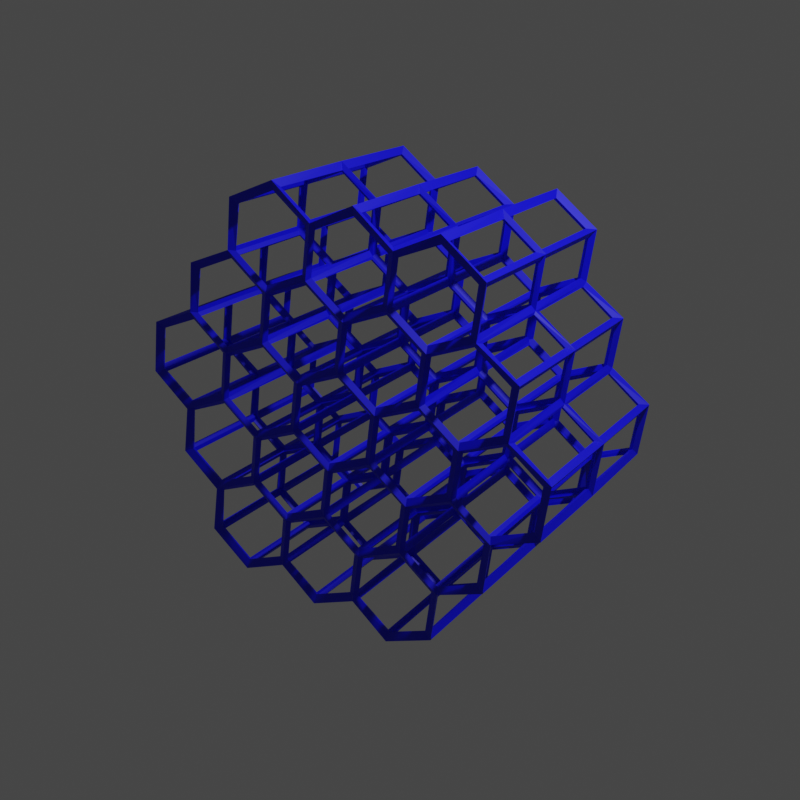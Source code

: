 # Source: mobius.blend  (saved by Blender 3.3.6; exported with 4.5.12 LTS)
import bpy
from mathutils import Matrix  # noqa: F401  (used for matrix-valued properties, if any)

bpy.ops.wm.read_factory_settings(use_empty=True)
scene = bpy.context.scene
scene.name = 'Scene'

# ---- collections
col_collection = bpy.data.collections.new('Collection'); scene.collection.children.link(col_collection)

# ---- materials (node trees are filled in below, after node groups)
mat_default_obj_011 = bpy.data.materials.new('Default OBJ.011')
mat_default_obj_013 = bpy.data.materials.new('Default OBJ.013')
mat_default_obj_012 = bpy.data.materials.new('Default OBJ.012')
mat_default_obj_017 = bpy.data.materials.new('Default OBJ.017')

# ---- material node trees
mat_default_obj_011.use_nodes = True; mat_default_obj_011.node_tree.nodes.clear()
_N = mat_default_obj_011.node_tree.nodes; _L = mat_default_obj_011.node_tree.links
n0 = _N.new('ShaderNodeBsdfPrincipled'); n0.name = 'Principled BSDF'; n0.location = (10, 300)
n0.distribution = 'GGX'
n0.subsurface_method = 'RANDOM_WALK_SKIN'
n0.inputs[0].default_value = (0.0009732, 0.0, 0.8, 1.0)
n0.inputs[3].default_value = 1.45
n0.inputs[27].default_value = (0.0, 0.0, 0.0, 1.0)
n0.inputs[28].default_value = 1.0
n1 = _N.new('ShaderNodeOutputMaterial'); n1.name = 'Material Output'; n1.location = (300, 300)
_L.new(n0.outputs[0], n1.inputs[0])
n1.is_active_output = True
mat_default_obj_013.use_nodes = True; mat_default_obj_013.node_tree.nodes.clear()
_N = mat_default_obj_013.node_tree.nodes; _L = mat_default_obj_013.node_tree.links
n0 = _N.new('ShaderNodeBsdfPrincipled'); n0.name = 'Principled BSDF'; n0.location = (10, 300)
n0.distribution = 'GGX'
n0.subsurface_method = 'RANDOM_WALK_SKIN'
n0.inputs[0].default_value = (1.0, 1.0, 1.0, 1.0)
n0.inputs[3].default_value = 1.45
n0.inputs[27].default_value = (0.0, 0.0, 0.0, 1.0)
n0.inputs[28].default_value = 1.0
n1 = _N.new('ShaderNodeOutputMaterial'); n1.name = 'Material Output'; n1.location = (300, 300)
_L.new(n0.outputs[0], n1.inputs[0])
n1.is_active_output = True
mat_default_obj_012.use_nodes = True; mat_default_obj_012.node_tree.nodes.clear()
_N = mat_default_obj_012.node_tree.nodes; _L = mat_default_obj_012.node_tree.links
n0 = _N.new('ShaderNodeBsdfPrincipled'); n0.name = 'Principled BSDF'; n0.location = (10, 300)
n0.distribution = 'GGX'
n0.subsurface_method = 'RANDOM_WALK_SKIN'
n0.inputs[0].default_value = (0.0009732, 0.0, 0.8, 1.0)
n0.inputs[3].default_value = 1.45
n0.inputs[27].default_value = (0.0, 0.0, 0.0, 1.0)
n0.inputs[28].default_value = 1.0
n1 = _N.new('ShaderNodeOutputMaterial'); n1.name = 'Material Output'; n1.location = (300, 300)
_L.new(n0.outputs[0], n1.inputs[0])
n1.is_active_output = True
mat_default_obj_017.use_nodes = True; mat_default_obj_017.node_tree.nodes.clear()
_N = mat_default_obj_017.node_tree.nodes; _L = mat_default_obj_017.node_tree.links
n0 = _N.new('ShaderNodeBsdfPrincipled'); n0.name = 'Principled BSDF'; n0.location = (10, 300)
n0.distribution = 'GGX'
n0.subsurface_method = 'RANDOM_WALK_SKIN'
n0.inputs[0].default_value = (0.0009732, 0.0, 0.8, 1.0)
n0.inputs[3].default_value = 1.45
n0.inputs[27].default_value = (0.0, 0.0, 0.0, 1.0)
n0.inputs[28].default_value = 1.0
n1 = _N.new('ShaderNodeOutputMaterial'); n1.name = 'Material Output'; n1.location = (300, 300)
_L.new(n0.outputs[0], n1.inputs[0])
n1.is_active_output = True

# ---- world
world_world = bpy.data.worlds.new('World'); scene.world = world_world
world_world.use_nodes = True; world_world.node_tree.nodes.clear()
_N = world_world.node_tree.nodes; _L = world_world.node_tree.links
n0 = _N.new('ShaderNodeOutputWorld'); n0.name = 'World Output'; n0.location = (300, 300)
n1 = _N.new('ShaderNodeBackground'); n1.name = 'Background'; n1.location = (10, 300)
n1.inputs[0].default_value = (0.05088, 0.05088, 0.05088, 1.0)
_L.new(n1.outputs[0], n0.inputs[0])
n0.is_active_output = True
world_world.color = (0.05088, 0.05088, 0.05088)
world_world.use_sun_shadow = False
world_world.sun_shadow_jitter_overblur = 0.0

# ---- cameras
cam_camera = bpy.data.cameras.new('Camera')
cam_camera.clip_end = 100.0
cam_camera.ortho_scale = 7.314

# ---- lights
light_light = bpy.data.lights.new('Light', 'POINT')
light_light.transmission_factor = 0.0
light_light.energy = 1000.0
light_light.shadow_soft_size = 0.1
light_light.shadow_maximum_resolution = 0.006
light_light.use_absolute_resolution = True

# ---- meshes
me_cubius_009 = bpy.data.meshes.new('cubius.009')
me_cubius_009.from_pydata([(7.0, 0.0, 0.0), (10.0, 0.0, 0.0), (10.0, 0.0, 3.0), (7.0, 0.0, 3.0), (4.577, 4.577, 2.357), (6.657, 6.657, 2.942), (7.071, 7.071, 0.0), (4.991, 4.991, -0.5853), (4.991, 4.991, -0.5853), (7.071, 7.071, 0.0), (6.657, 6.657, 2.942), (4.577, 4.577, 2.357), (-2.658e-07, 6.08, 1.624), (-3.869e-07, 8.852, 2.772), (-4.371e-07, 10.0, 0.0), (-3.16e-07, 7.228, -1.148), (-3.16e-07, 7.228, -1.148), (-4.371e-07, 10.0, 0.0), (-3.869e-07, 8.852, 2.772), (-2.658e-07, 6.08, 1.624), (-4.129, 4.129, 0.8277), (-5.893, 5.893, 2.494), (-7.071, 7.071, 0.0), (-5.307, 5.307, -1.667), (-5.307, 5.307, -1.667), (-7.071, 7.071, 0.0), (-5.893, 5.893, 2.494), (-4.129, 4.129, 0.8277), (-5.757, -5.033e-07, 0.0), (-7.879, -6.888e-07, 2.121), (-10.0, -8.742e-07, 0.0), (-7.879, -6.888e-07, -2.121), (-7.879, -6.888e-07, -2.121), (-10.0, -8.742e-07, 0.0), (-7.879, -6.888e-07, 2.121), (-5.757, -5.033e-07, 0.0), (-4.129, -4.129, -0.8277), (-5.307, -5.307, 1.667), (-7.071, -7.071, 0.0), (-5.893, -5.893, -2.494), (-5.893, -5.893, -2.494), (-7.071, -7.071, 0.0), (-5.307, -5.307, 1.667), (-4.129, -4.129, -0.8277), (7.251e-08, -6.08, -1.624), (8.62e-08, -7.228, 1.148), (1.192e-07, -10.0, 0.0), (1.056e-07, -8.852, -2.772), (1.056e-07, -8.852, -2.772), (1.192e-07, -10.0, 0.0), (8.62e-08, -7.228, 1.148), (7.251e-08, -6.08, -1.624), (4.577, -4.577, -2.357), (4.991, -4.991, 0.5853), (7.071, -7.071, 0.0), (6.657, -6.657, -2.942), (6.657, -6.657, -2.942), (7.071, -7.071, 0.0), (4.991, -4.991, 0.5853), (4.577, -4.577, -2.357), (7.0, 1.224e-06, -3.0), (7.0, 1.224e-06, -1.311e-07), (10.0, 1.748e-06, 0.0), (10.0, 1.748e-06, -3.0), (10.0, 0.0, 0.0), (13.0, 0.0, 0.0), (13.0, 0.0, 3.0), (10.0, 0.0, 3.0), (6.657, 6.657, 2.942), (8.738, 8.738, 3.528), (9.152, 9.152, 0.5853), (7.071, 7.071, 0.0), (7.071, 7.071, 0.0), (9.152, 9.152, 0.5853), (8.738, 8.738, 3.528), (6.657, 6.657, 2.942), (-3.869e-07, 8.852, 2.772), (-5.081e-07, 11.62, 3.92), (-5.583e-07, 12.77, 1.148), (-4.371e-07, 10.0, 0.0), (-4.371e-07, 10.0, 0.0), (-5.583e-07, 12.77, 1.148), (-5.081e-07, 11.62, 3.92), (-3.869e-07, 8.852, 2.772), (-5.893, 5.893, 2.494), (-7.656, 7.656, 4.161), (-8.835, 8.835, 1.667), (-7.071, 7.071, 0.0), (-7.071, 7.071, 0.0), (-8.835, 8.835, 1.667), (-7.656, 7.656, 4.161), (-5.893, 5.893, 2.494), (-7.879, -6.888e-07, 2.121), (-10.0, -8.742e-07, 4.243), (-12.12, -1.06e-06, 2.121), (-10.0, -8.742e-07, 0.0), (-10.0, -8.742e-07, 0.0), (-12.12, -1.06e-06, 2.121), (-10.0, -8.742e-07, 4.243), (-7.879, -6.888e-07, 2.121), (-5.307, -5.307, 1.667), (-6.486, -6.486, 4.161), (-8.25, -8.25, 2.494), (-7.071, -7.071, 0.0), (-7.071, -7.071, 0.0), (-8.25, -8.25, 2.494), (-6.486, -6.486, 4.161), (-5.307, -5.307, 1.667), (8.62e-08, -7.228, 1.148), (9.989e-08, -8.376, 3.92), (1.329e-07, -11.15, 2.772), (1.192e-07, -10.0, 0.0), (1.192e-07, -10.0, 0.0), (1.329e-07, -11.15, 2.772), (9.989e-08, -8.376, 3.92), (8.62e-08, -7.228, 1.148), (4.991, -4.991, 0.5853), (5.404, -5.404, 3.528), (7.485, -7.485, 2.942), (7.071, -7.071, 0.0), (7.071, -7.071, 0.0), (7.485, -7.485, 2.942), (5.404, -5.404, 3.528), (4.991, -4.991, 0.5853), (7.0, 1.224e-06, -1.311e-07), (7.0, 1.224e-06, 3.0), (10.0, 1.748e-06, 3.0), (10.0, 1.748e-06, 0.0), (7.0, 0.0, -3.0), (10.0, 0.0, -3.0), (10.0, 0.0, 0.0), (7.0, 0.0, 0.0), (4.991, 4.991, -0.5853), (7.071, 7.071, 0.0), (7.485, 7.485, -2.942), (5.404, 5.404, -3.528), (5.404, 5.404, -3.528), (7.485, 7.485, -2.942), (7.071, 7.071, 0.0), (4.991, 4.991, -0.5853), (-3.16e-07, 7.228, -1.148), (-4.371e-07, 10.0, 0.0), (-4.873e-07, 11.15, -2.772), (-3.661e-07, 8.376, -3.92), (-3.661e-07, 8.376, -3.92), (-4.873e-07, 11.15, -2.772), (-4.371e-07, 10.0, 0.0), (-3.16e-07, 7.228, -1.148), (-5.307, 5.307, -1.667), (-7.071, 7.071, 0.0), (-8.25, 8.25, -2.494), (-6.486, 6.486, -4.161), (-6.486, 6.486, -4.161), (-8.25, 8.25, -2.494), (-7.071, 7.071, 0.0), (-5.307, 5.307, -1.667), (-7.879, -6.888e-07, -2.121), (-10.0, -8.742e-07, 0.0), (-12.12, -1.06e-06, -2.121), (-10.0, -8.742e-07, -4.243), (-10.0, -8.742e-07, -4.243), (-12.12, -1.06e-06, -2.121), (-10.0, -8.742e-07, 0.0), (-7.879, -6.888e-07, -2.121), (-5.893, -5.893, -2.494), (-7.071, -7.071, 0.0), (-8.835, -8.835, -1.667), (-7.656, -7.656, -4.161), (-7.656, -7.656, -4.161), (-8.835, -8.835, -1.667), (-7.071, -7.071, 0.0), (-5.893, -5.893, -2.494), (1.056e-07, -8.852, -2.772), (1.192e-07, -10.0, 0.0), (1.523e-07, -12.77, -1.148), (1.386e-07, -11.62, -3.92), (1.386e-07, -11.62, -3.92), (1.523e-07, -12.77, -1.148), (1.192e-07, -10.0, 0.0), (1.056e-07, -8.852, -2.772), (6.657, -6.657, -2.942), (7.071, -7.071, 0.0), (9.152, -9.152, -0.5853), (8.738, -8.738, -3.528), (8.738, -8.738, -3.528), (9.152, -9.152, -0.5853), (7.071, -7.071, 0.0), (6.657, -6.657, -2.942), (10.0, 1.748e-06, -3.0), (10.0, 1.748e-06, 0.0), (13.0, 2.273e-06, 1.311e-07), (13.0, 2.273e-06, -3.0), (10.0, 0.0, -3.0), (13.0, 0.0, -3.0), (13.0, 0.0, 0.0), (10.0, 0.0, 0.0), (7.071, 7.071, 0.0), (9.152, 9.152, 0.5853), (9.565, 9.565, -2.357), (7.485, 7.485, -2.942), (7.485, 7.485, -2.942), (9.565, 9.565, -2.357), (9.152, 9.152, 0.5853), (7.071, 7.071, 0.0), (-4.371e-07, 10.0, 0.0), (-5.583e-07, 12.77, 1.148), (-6.084e-07, 13.92, -1.624), (-4.873e-07, 11.15, -2.772), (-4.873e-07, 11.15, -2.772), (-6.084e-07, 13.92, -1.624), (-5.583e-07, 12.77, 1.148), (-4.371e-07, 10.0, 0.0), (-7.071, 7.071, 0.0), (-8.835, 8.835, 1.667), (-10.01, 10.01, -0.8277), (-8.25, 8.25, -2.494), (-8.25, 8.25, -2.494), (-10.01, 10.01, -0.8277), (-8.835, 8.835, 1.667), (-7.071, 7.071, 0.0), (-10.0, -8.742e-07, 0.0), (-12.12, -1.06e-06, 2.121), (-14.24, -1.245e-06, 0.0), (-12.12, -1.06e-06, -2.121), (-12.12, -1.06e-06, -2.121), (-14.24, -1.245e-06, 0.0), (-12.12, -1.06e-06, 2.121), (-10.0, -8.742e-07, 0.0), (-7.071, -7.071, 0.0), (-8.25, -8.25, 2.494), (-10.01, -10.01, 0.8277), (-8.835, -8.835, -1.667), (-8.835, -8.835, -1.667), (-10.01, -10.01, 0.8277), (-8.25, -8.25, 2.494), (-7.071, -7.071, 0.0), (1.192e-07, -10.0, 0.0), (1.329e-07, -11.15, 2.772), (1.66e-07, -13.92, 1.624), (1.523e-07, -12.77, -1.148), (1.523e-07, -12.77, -1.148), (1.66e-07, -13.92, 1.624), (1.329e-07, -11.15, 2.772), (1.192e-07, -10.0, 0.0), (7.071, -7.071, 0.0), (7.485, -7.485, 2.942), (9.565, -9.565, 2.357), (9.152, -9.152, -0.5853), (9.152, -9.152, -0.5853), (9.565, -9.565, 2.357), (7.485, -7.485, 2.942), (7.071, -7.071, 0.0), (10.0, 1.748e-06, 0.0), (10.0, 1.748e-06, 3.0), (13.0, 2.273e-06, 3.0), (13.0, 2.273e-06, 1.311e-07)], [], [(0, 1, 2, 3), (4, 5, 6, 7), (2, 1, 6, 5), (4, 7, 0, 3), (7, 6, 1, 0), (3, 2, 5, 4), (8, 9, 10, 11), (12, 13, 14, 15), (10, 9, 14, 13), (12, 15, 8, 11), (15, 14, 9, 8), (11, 10, 13, 12), (16, 17, 18, 19), (20, 21, 22, 23), (18, 17, 22, 21), (20, 23, 16, 19), (23, 22, 17, 16), (19, 18, 21, 20), (24, 25, 26, 27), (28, 29, 30, 31), (26, 25, 30, 29), (28, 31, 24, 27), (31, 30, 25, 24), (27, 26, 29, 28), (32, 33, 34, 35), (36, 37, 38, 39), (34, 33, 38, 37), (36, 39, 32, 35), (39, 38, 33, 32), (35, 34, 37, 36), (40, 41, 42, 43), (44, 45, 46, 47), (42, 41, 46, 45), (44, 47, 40, 43), (47, 46, 41, 40), (43, 42, 45, 44), (48, 49, 50, 51), (52, 53, 54, 55), (50, 49, 54, 53), (52, 55, 48, 51), (55, 54, 49, 48), (51, 50, 53, 52), (56, 57, 58, 59), (60, 61, 62, 63), (58, 57, 62, 61), (60, 63, 56, 59), (63, 62, 57, 56), (59, 58, 61, 60), (64, 65, 66, 67), (68, 69, 70, 71), (66, 65, 70, 69), (68, 71, 64, 67), (71, 70, 65, 64), (67, 66, 69, 68), (72, 73, 74, 75), (76, 77, 78, 79), (74, 73, 78, 77), (76, 79, 72, 75), (79, 78, 73, 72), (75, 74, 77, 76), (80, 81, 82, 83), (84, 85, 86, 87), (82, 81, 86, 85), (84, 87, 80, 83), (87, 86, 81, 80), (83, 82, 85, 84), (88, 89, 90, 91), (92, 93, 94, 95), (90, 89, 94, 93), (92, 95, 88, 91), (95, 94, 89, 88), (91, 90, 93, 92), (96, 97, 98, 99), (100, 101, 102, 103), (98, 97, 102, 101), (100, 103, 96, 99), (103, 102, 97, 96), (99, 98, 101, 100), (104, 105, 106, 107), (108, 109, 110, 111), (106, 105, 110, 109), (108, 111, 104, 107), (111, 110, 105, 104), (107, 106, 109, 108), (112, 113, 114, 115), (116, 117, 118, 119), (114, 113, 118, 117), (116, 119, 112, 115), (119, 118, 113, 112), (115, 114, 117, 116), (120, 121, 122, 123), (124, 125, 126, 127), (122, 121, 126, 125), (124, 127, 120, 123), (127, 126, 121, 120), (123, 122, 125, 124), (128, 129, 130, 131), (132, 133, 134, 135), (130, 129, 134, 133), (132, 135, 128, 131), (135, 134, 129, 128), (131, 130, 133, 132), (136, 137, 138, 139), (140, 141, 142, 143), (138, 137, 142, 141), (140, 143, 136, 139), (143, 142, 137, 136), (139, 138, 141, 140), (144, 145, 146, 147), (148, 149, 150, 151), (146, 145, 150, 149), (148, 151, 144, 147), (151, 150, 145, 144), (147, 146, 149, 148), (152, 153, 154, 155), (156, 157, 158, 159), (154, 153, 158, 157), (156, 159, 152, 155), (159, 158, 153, 152), (155, 154, 157, 156), (160, 161, 162, 163), (164, 165, 166, 167), (162, 161, 166, 165), (164, 167, 160, 163), (167, 166, 161, 160), (163, 162, 165, 164), (168, 169, 170, 171), (172, 173, 174, 175), (170, 169, 174, 173), (172, 175, 168, 171), (175, 174, 169, 168), (171, 170, 173, 172), (176, 177, 178, 179), (180, 181, 182, 183), (178, 177, 182, 181), (180, 183, 176, 179), (183, 182, 177, 176), (179, 178, 181, 180), (184, 185, 186, 187), (188, 189, 190, 191), (186, 185, 190, 189), (188, 191, 184, 187), (191, 190, 185, 184), (187, 186, 189, 188), (192, 193, 194, 195), (196, 197, 198, 199), (194, 193, 198, 197), (196, 199, 192, 195), (199, 198, 193, 192), (195, 194, 197, 196), (200, 201, 202, 203), (204, 205, 206, 207), (202, 201, 206, 205), (204, 207, 200, 203), (207, 206, 201, 200), (203, 202, 205, 204), (208, 209, 210, 211), (212, 213, 214, 215), (210, 209, 214, 213), (212, 215, 208, 211), (215, 214, 209, 208), (211, 210, 213, 212), (216, 217, 218, 219), (220, 221, 222, 223), (218, 217, 222, 221), (220, 223, 216, 219), (223, 222, 217, 216), (219, 218, 221, 220), (224, 225, 226, 227), (228, 229, 230, 231), (226, 225, 230, 229), (228, 231, 224, 227), (231, 230, 225, 224), (227, 226, 229, 228), (232, 233, 234, 235), (236, 237, 238, 239), (234, 233, 238, 237), (236, 239, 232, 235), (239, 238, 233, 232), (235, 234, 237, 236), (240, 241, 242, 243), (244, 245, 246, 247), (242, 241, 246, 245), (244, 247, 240, 243), (247, 246, 241, 240), (243, 242, 245, 244), (248, 249, 250, 251), (252, 253, 254, 255), (250, 249, 254, 253), (252, 255, 248, 251), (255, 254, 249, 248), (251, 250, 253, 252)])
me_cubius_009.materials.append(mat_default_obj_011)
me_cubius_009.update()
me_mobiussquare_002 = bpy.data.meshes.new('mobiussquare.002')
me_mobiussquare_002.from_pydata([(5.782, 4.201, -0.9271), (6.244, 4.536, -0.7416), (7.6, 0.0, 0.0), (7.0, 0.0, 0.0), (2.34, 7.202, -1.763), (2.49, 7.664, -1.411), (6.244, 4.536, -0.7416), (5.782, 4.201, -0.9271), (-2.545, 7.834, -2.427), (-2.654, 8.169, -1.942), (2.49, 7.664, -1.411), (2.34, 7.202, -1.763), (-7.34, 5.333, -2.853), (-7.49, 5.442, -2.283), (-2.654, 8.169, -1.942), (-2.545, 7.834, -2.427), (-10.0, -8.742e-07, -3.0), (-10.0, -8.742e-07, -2.4), (-7.49, 5.442, -2.283), (-7.34, 5.333, -2.853), (-8.84, -6.423, -2.853), (-8.69, -6.314, -2.283), (-10.0, -8.742e-07, -2.4), (-10.0, -8.742e-07, -3.0), (-3.635, -11.19, -2.427), (-3.526, -10.85, -1.942), (-8.69, -6.314, -2.283), (-8.84, -6.423, -2.853), (3.84, -11.82, -1.763), (3.69, -11.36, -1.411), (-3.526, -10.85, -1.942), (-3.635, -11.19, -2.427), (10.4, -7.555, -0.9271), (9.937, -7.219, -0.7416), (3.69, -11.36, -1.411), (3.84, -11.82, -1.763), (13.0, 0.0, 0.0), (12.4, 0.0, 0.0), (9.937, -7.219, -0.7416), (10.4, -7.555, -0.9271), (6.244, 4.536, -0.7416), (6.705, 4.872, -0.5562), (8.2, 0.0, 0.0), (7.6, 0.0, 0.0), (2.49, 7.664, -1.411), (2.64, 8.126, -1.058), (6.705, 4.872, -0.5562), (6.244, 4.536, -0.7416), (-2.654, 8.169, -1.942), (-2.763, 8.504, -1.456), (2.64, 8.126, -1.058), (2.49, 7.664, -1.411), (-7.49, 5.442, -2.283), (-7.64, 5.551, -1.712), (-2.763, 8.504, -1.456), (-2.654, 8.169, -1.942), (-10.0, -8.742e-07, -2.4), (-10.0, -8.742e-07, -1.8), (-7.64, 5.551, -1.712), (-7.49, 5.442, -2.283), (-8.69, -6.314, -2.283), (-8.54, -6.205, -1.712), (-10.0, -8.742e-07, -1.8), (-10.0, -8.742e-07, -2.4), (-3.526, -10.85, -1.942), (-3.417, -10.52, -1.456), (-8.54, -6.205, -1.712), (-8.69, -6.314, -2.283), (3.69, -11.36, -1.411), (3.54, -10.9, -1.058), (-3.417, -10.52, -1.456), (-3.526, -10.85, -1.942), (9.937, -7.219, -0.7416), (9.475, -6.884, -0.5562), (3.54, -10.9, -1.058), (3.69, -11.36, -1.411), (12.4, 0.0, 0.0), (11.8, 0.0, 0.0), (9.475, -6.884, -0.5562), (9.937, -7.219, -0.7416), (6.705, 4.872, -0.5562), (7.167, 5.207, -0.3708), (8.8, 0.0, 0.0), (8.2, 0.0, 0.0), (2.64, 8.126, -1.058), (2.79, 8.587, -0.7053), (7.167, 5.207, -0.3708), (6.705, 4.872, -0.5562), (-2.763, 8.504, -1.456), (-2.872, 8.84, -0.9708), (2.79, 8.587, -0.7053), (2.64, 8.126, -1.058), (-7.64, 5.551, -1.712), (-7.79, 5.66, -1.141), (-2.872, 8.84, -0.9708), (-2.763, 8.504, -1.456), (-10.0, -8.742e-07, -1.8), (-10.0, -8.742e-07, -1.2), (-7.79, 5.66, -1.141), (-7.64, 5.551, -1.712), (-8.54, -6.205, -1.712), (-8.39, -6.096, -1.141), (-10.0, -8.742e-07, -1.2), (-10.0, -8.742e-07, -1.8), (-3.417, -10.52, -1.456), (-3.308, -10.18, -0.9708), (-8.39, -6.096, -1.141), (-8.54, -6.205, -1.712), (3.54, -10.9, -1.058), (3.39, -10.43, -0.7053), (-3.308, -10.18, -0.9708), (-3.417, -10.52, -1.456), (9.475, -6.884, -0.5562), (9.013, -6.549, -0.3708), (3.39, -10.43, -0.7053), (3.54, -10.9, -1.058), (11.8, 0.0, 0.0), (11.2, 0.0, 0.0), (9.013, -6.549, -0.3708), (9.475, -6.884, -0.5562), (7.167, 5.207, -0.3708), (7.629, 5.542, -0.1854), (9.4, 0.0, 0.0), (8.8, 0.0, 0.0), (2.79, 8.587, -0.7053), (2.94, 9.049, -0.3527), (7.629, 5.542, -0.1854), (7.167, 5.207, -0.3708), (-2.872, 8.84, -0.9708), (-2.981, 9.175, -0.4854), (2.94, 9.049, -0.3527), (2.79, 8.587, -0.7053), (-7.79, 5.66, -1.141), (-7.94, 5.769, -0.5706), (-2.981, 9.175, -0.4854), (-2.872, 8.84, -0.9708), (-10.0, -8.742e-07, -1.2), (-10.0, -8.742e-07, -0.6), (-7.94, 5.769, -0.5706), (-7.79, 5.66, -1.141), (-8.39, -6.096, -1.141), (-8.24, -5.987, -0.5706), (-10.0, -8.742e-07, -0.6), (-10.0, -8.742e-07, -1.2), (-3.308, -10.18, -0.9708), (-3.199, -9.846, -0.4854), (-8.24, -5.987, -0.5706), (-8.39, -6.096, -1.141), (3.39, -10.43, -0.7053), (3.24, -9.972, -0.3527), (-3.199, -9.846, -0.4854), (-3.308, -10.18, -0.9708), (9.013, -6.549, -0.3708), (8.552, -6.213, -0.1854), (3.24, -9.972, -0.3527), (3.39, -10.43, -0.7053), (11.2, 0.0, 0.0), (10.6, 0.0, 0.0), (8.552, -6.213, -0.1854), (9.013, -6.549, -0.3708), (7.629, 5.542, -0.1854), (8.09, 5.878, 0.0), (10.0, 0.0, 0.0), (9.4, 0.0, 0.0), (2.94, 9.049, -0.3527), (3.09, 9.511, 0.0), (8.09, 5.878, 0.0), (7.629, 5.542, -0.1854), (-2.981, 9.175, -0.4854), (-3.09, 9.511, 0.0), (3.09, 9.511, 0.0), (2.94, 9.049, -0.3527), (-7.94, 5.769, -0.5706), (-8.09, 5.878, 0.0), (-3.09, 9.511, 0.0), (-2.981, 9.175, -0.4854), (-10.0, -8.742e-07, -0.6), (-10.0, -8.742e-07, 0.0), (-8.09, 5.878, 0.0), (-7.94, 5.769, -0.5706), (-8.24, -5.987, -0.5706), (-8.09, -5.878, 0.0), (-10.0, -8.742e-07, 0.0), (-10.0, -8.742e-07, -0.6), (-3.199, -9.846, -0.4854), (-3.09, -9.511, 0.0), (-8.09, -5.878, 0.0), (-8.24, -5.987, -0.5706), (3.24, -9.972, -0.3527), (3.09, -9.511, 0.0), (-3.09, -9.511, 0.0), (-3.199, -9.846, -0.4854), (8.552, -6.213, -0.1854), (8.09, -5.878, 0.0), (3.09, -9.511, 0.0), (3.24, -9.972, -0.3527), (10.6, 0.0, 0.0), (10.0, 0.0, 0.0), (8.09, -5.878, 0.0), (8.552, -6.213, -0.1854), (8.09, 5.878, 0.0), (8.552, 6.213, 0.1854), (10.6, 0.0, 0.0), (10.0, 0.0, 0.0), (3.09, 9.511, 0.0), (3.24, 9.972, 0.3527), (8.552, 6.213, 0.1854), (8.09, 5.878, 0.0), (-3.09, 9.511, 0.0), (-3.199, 9.846, 0.4854), (3.24, 9.972, 0.3527), (3.09, 9.511, 0.0), (-8.09, 5.878, 0.0), (-8.24, 5.987, 0.5706), (-3.199, 9.846, 0.4854), (-3.09, 9.511, 0.0), (-10.0, -8.742e-07, 0.0), (-10.0, -8.742e-07, 0.6), (-8.24, 5.987, 0.5706), (-8.09, 5.878, 0.0), (-8.09, -5.878, 0.0), (-7.94, -5.769, 0.5706), (-10.0, -8.742e-07, 0.6), (-10.0, -8.742e-07, 0.0), (-3.09, -9.511, 0.0), (-2.981, -9.175, 0.4854), (-7.94, -5.769, 0.5706), (-8.09, -5.878, 0.0), (3.09, -9.511, 0.0), (2.94, -9.049, 0.3527), (-2.981, -9.175, 0.4854), (-3.09, -9.511, 0.0), (8.09, -5.878, 0.0), (7.629, -5.542, 0.1854), (2.94, -9.049, 0.3527), (3.09, -9.511, 0.0), (10.0, 0.0, 0.0), (9.4, 0.0, 0.0), (7.629, -5.542, 0.1854), (8.09, -5.878, 0.0), (8.552, 6.213, 0.1854), (9.013, 6.549, 0.3708), (11.2, 0.0, 0.0), (10.6, 0.0, 0.0), (3.24, 9.972, 0.3527), (3.39, 10.43, 0.7053), (9.013, 6.549, 0.3708), (8.552, 6.213, 0.1854), (-3.199, 9.846, 0.4854), (-3.308, 10.18, 0.9708), (3.39, 10.43, 0.7053), (3.24, 9.972, 0.3527), (-8.24, 5.987, 0.5706), (-8.39, 6.096, 1.141), (-3.308, 10.18, 0.9708), (-3.199, 9.846, 0.4854), (-10.0, -8.742e-07, 0.6), (-10.0, -8.742e-07, 1.2), (-8.39, 6.096, 1.141), (-8.24, 5.987, 0.5706), (-7.94, -5.769, 0.5706), (-7.79, -5.66, 1.141), (-10.0, -8.742e-07, 1.2), (-10.0, -8.742e-07, 0.6), (-2.981, -9.175, 0.4854), (-2.872, -8.84, 0.9708), (-7.79, -5.66, 1.141), (-7.94, -5.769, 0.5706), (2.94, -9.049, 0.3527), (2.79, -8.587, 0.7053), (-2.872, -8.84, 0.9708), (-2.981, -9.175, 0.4854), (7.629, -5.542, 0.1854), (7.167, -5.207, 0.3708), (2.79, -8.587, 0.7053), (2.94, -9.049, 0.3527), (9.4, 0.0, 0.0), (8.8, 0.0, 0.0), (7.167, -5.207, 0.3708), (7.629, -5.542, 0.1854), (9.013, 6.549, 0.3708), (9.475, 6.884, 0.5562), (11.8, 0.0, 0.0), (11.2, 0.0, 0.0), (3.39, 10.43, 0.7053), (3.54, 10.9, 1.058), (9.475, 6.884, 0.5562), (9.013, 6.549, 0.3708), (-3.308, 10.18, 0.9708), (-3.417, 10.52, 1.456), (3.54, 10.9, 1.058), (3.39, 10.43, 0.7053), (-8.39, 6.096, 1.141), (-8.54, 6.205, 1.712), (-3.417, 10.52, 1.456), (-3.308, 10.18, 0.9708), (-10.0, -8.742e-07, 1.2), (-10.0, -8.742e-07, 1.8), (-8.54, 6.205, 1.712), (-8.39, 6.096, 1.141), (-7.79, -5.66, 1.141), (-7.64, -5.551, 1.712), (-10.0, -8.742e-07, 1.8), (-10.0, -8.742e-07, 1.2), (-2.872, -8.84, 0.9708), (-2.763, -8.504, 1.456), (-7.64, -5.551, 1.712), (-7.79, -5.66, 1.141), (2.79, -8.587, 0.7053), (2.64, -8.126, 1.058), (-2.763, -8.504, 1.456), (-2.872, -8.84, 0.9708), (7.167, -5.207, 0.3708), (6.705, -4.872, 0.5562), (2.64, -8.126, 1.058), (2.79, -8.587, 0.7053), (8.8, 0.0, 0.0), (8.2, 0.0, 0.0), (6.705, -4.872, 0.5562), (7.167, -5.207, 0.3708), (9.475, 6.884, 0.5562), (9.937, 7.219, 0.7416), (12.4, 0.0, 0.0), (11.8, 0.0, 0.0), (3.54, 10.9, 1.058), (3.69, 11.36, 1.411), (9.937, 7.219, 0.7416), (9.475, 6.884, 0.5562), (-3.417, 10.52, 1.456), (-3.526, 10.85, 1.942), (3.69, 11.36, 1.411), (3.54, 10.9, 1.058), (-8.54, 6.205, 1.712), (-8.69, 6.314, 2.283), (-3.526, 10.85, 1.942), (-3.417, 10.52, 1.456), (-10.0, -8.742e-07, 1.8), (-10.0, -8.742e-07, 2.4), (-8.69, 6.314, 2.283), (-8.54, 6.205, 1.712), (-7.64, -5.551, 1.712), (-7.49, -5.442, 2.283), (-10.0, -8.742e-07, 2.4), (-10.0, -8.742e-07, 1.8), (-2.763, -8.504, 1.456), (-2.654, -8.169, 1.942), (-7.49, -5.442, 2.283), (-7.64, -5.551, 1.712), (2.64, -8.126, 1.058), (2.49, -7.664, 1.411), (-2.654, -8.169, 1.942), (-2.763, -8.504, 1.456), (6.705, -4.872, 0.5562), (6.244, -4.536, 0.7416), (2.49, -7.664, 1.411), (2.64, -8.126, 1.058), (8.2, 0.0, 0.0), (7.6, 0.0, 0.0), (6.244, -4.536, 0.7416), (6.705, -4.872, 0.5562), (9.937, 7.219, 0.7416), (10.4, 7.555, 0.9271), (13.0, 0.0, 0.0), (12.4, 0.0, 0.0), (3.69, 11.36, 1.411), (3.84, 11.82, 1.763), (10.4, 7.555, 0.9271), (9.937, 7.219, 0.7416), (-3.526, 10.85, 1.942), (-3.635, 11.19, 2.427), (3.84, 11.82, 1.763), (3.69, 11.36, 1.411), (-8.69, 6.314, 2.283), (-8.84, 6.423, 2.853), (-3.635, 11.19, 2.427), (-3.526, 10.85, 1.942), (-10.0, -8.742e-07, 2.4), (-10.0, -8.742e-07, 3.0), (-8.84, 6.423, 2.853), (-8.69, 6.314, 2.283), (-7.49, -5.442, 2.283), (-7.34, -5.333, 2.853), (-10.0, -8.742e-07, 3.0), (-10.0, -8.742e-07, 2.4), (-2.654, -8.169, 1.942), (-2.545, -7.834, 2.427), (-7.34, -5.333, 2.853), (-7.49, -5.442, 2.283), (2.49, -7.664, 1.411), (2.34, -7.202, 1.763), (-2.545, -7.834, 2.427), (-2.654, -8.169, 1.942), (6.244, -4.536, 0.7416), (5.782, -4.201, 0.9271), (2.34, -7.202, 1.763), (2.49, -7.664, 1.411), (7.6, 0.0, 0.0), (7.0, 0.0, 0.0), (5.782, -4.201, 0.9271), (6.244, -4.536, 0.7416)], [], [(0, 1, 2, 3), (4, 5, 6, 7), (8, 9, 10, 11), (12, 13, 14, 15), (16, 17, 18, 19), (20, 21, 22, 23), (24, 25, 26, 27), (28, 29, 30, 31), (32, 33, 34, 35), (36, 37, 38, 39), (40, 41, 42, 43), (44, 45, 46, 47), (48, 49, 50, 51), (52, 53, 54, 55), (56, 57, 58, 59), (60, 61, 62, 63), (64, 65, 66, 67), (68, 69, 70, 71), (72, 73, 74, 75), (76, 77, 78, 79), (80, 81, 82, 83), (84, 85, 86, 87), (88, 89, 90, 91), (92, 93, 94, 95), (96, 97, 98, 99), (100, 101, 102, 103), (104, 105, 106, 107), (108, 109, 110, 111), (112, 113, 114, 115), (116, 117, 118, 119), (120, 121, 122, 123), (124, 125, 126, 127), (128, 129, 130, 131), (132, 133, 134, 135), (136, 137, 138, 139), (140, 141, 142, 143), (144, 145, 146, 147), (148, 149, 150, 151), (152, 153, 154, 155), (156, 157, 158, 159), (160, 161, 162, 163), (164, 165, 166, 167), (168, 169, 170, 171), (172, 173, 174, 175), (176, 177, 178, 179), (180, 181, 182, 183), (184, 185, 186, 187), (188, 189, 190, 191), (192, 193, 194, 195), (196, 197, 198, 199), (200, 201, 202, 203), (204, 205, 206, 207), (208, 209, 210, 211), (212, 213, 214, 215), (216, 217, 218, 219), (220, 221, 222, 223), (224, 225, 226, 227), (228, 229, 230, 231), (232, 233, 234, 235), (236, 237, 238, 239), (240, 241, 242, 243), (244, 245, 246, 247), (248, 249, 250, 251), (252, 253, 254, 255), (256, 257, 258, 259), (260, 261, 262, 263), (264, 265, 266, 267), (268, 269, 270, 271), (272, 273, 274, 275), (276, 277, 278, 279), (280, 281, 282, 283), (284, 285, 286, 287), (288, 289, 290, 291), (292, 293, 294, 295), (296, 297, 298, 299), (300, 301, 302, 303), (304, 305, 306, 307), (308, 309, 310, 311), (312, 313, 314, 315), (316, 317, 318, 319), (320, 321, 322, 323), (324, 325, 326, 327), (328, 329, 330, 331), (332, 333, 334, 335), (336, 337, 338, 339), (340, 341, 342, 343), (344, 345, 346, 347), (348, 349, 350, 351), (352, 353, 354, 355), (356, 357, 358, 359), (360, 361, 362, 363), (364, 365, 366, 367), (368, 369, 370, 371), (372, 373, 374, 375), (376, 377, 378, 379), (380, 381, 382, 383), (384, 385, 386, 387), (388, 389, 390, 391), (392, 393, 394, 395), (396, 397, 398, 399)])
me_mobiussquare_002.materials.append(mat_default_obj_013)
me_mobiussquare_002.update()
me_mobiussquare_003 = bpy.data.meshes.new('mobiussquare.003')
me_mobiussquare_003.from_pydata([(5.782, 4.201, -0.9271), (7.0, 0.0, 0.0), (2.49, 7.664, -1.411), (-2.545, 7.834, -2.427), (2.34, 7.202, -1.763), (-7.34, 5.333, -2.853), (-7.49, 5.442, -2.283), (-2.654, 8.169, -1.942), (-10.0, -8.742e-07, -3.0), (-10.0, -8.742e-07, -2.4), (-3.635, -11.19, -2.427), (-3.526, -10.85, -1.942), (-8.69, -6.314, -2.283), (-8.84, -6.423, -2.853), (9.937, -7.219, -0.7416), (3.84, -11.82, -1.763), (13.0, 0.0, 0.0), (10.4, -7.555, -0.9271), (6.244, 4.536, -0.7416), (-8.54, -6.205, -1.712), (-3.417, -10.52, -1.456), (3.69, -11.36, -1.411), (9.475, -6.884, -0.5562), (6.705, 4.872, -0.5562), (2.64, 8.126, -1.058), (-7.79, 5.66, -1.141), (-2.872, 8.84, -0.9708), (-2.763, 8.504, -1.456), (-7.64, 5.551, -1.712), (-10.0, -8.742e-07, -1.8), (3.54, -10.9, -1.058), (9.013, -6.549, -0.3708), (7.167, 5.207, -0.3708), (2.79, 8.587, -0.7053), (-2.981, 9.175, -0.4854), (-7.94, 5.769, -0.5706), (-8.39, -6.096, -1.141), (-10.0, -8.742e-07, -1.2), (-3.199, -9.846, -0.4854), (3.39, -10.43, -0.7053), (-3.308, -10.18, -0.9708), (8.552, -6.213, -0.1854), (11.2, 0.0, 0.0), (10.6, 0.0, 0.0), (2.94, 9.049, -0.3527), (8.09, 5.878, 0.0), (7.629, 5.542, -0.1854), (-8.24, -5.987, -0.5706), (-10.0, -8.742e-07, -0.6), (-8.09, -5.878, 0.0), (3.09, -9.511, 0.0), (3.24, -9.972, -0.3527), (8.09, -5.878, 0.0), (-3.09, 9.511, 0.0), (3.09, 9.511, 0.0), (-3.199, 9.846, 0.4854), (-10.0, -8.742e-07, 0.0), (-8.24, 5.987, 0.5706), (-8.09, 5.878, 0.0), (-3.09, -9.511, 0.0), (-7.94, -5.769, 0.5706), (-2.981, -9.175, 0.4854), (10.0, 0.0, 0.0), (3.24, 9.972, 0.3527), (3.39, 10.43, 0.7053), (8.552, 6.213, 0.1854), (-3.308, 10.18, 0.9708), (-8.39, 6.096, 1.141), (-10.0, -8.742e-07, 0.6), (-7.79, -5.66, 1.141), (2.79, -8.587, 0.7053), (2.94, -9.049, 0.3527), (9.4, 0.0, 0.0), (8.8, 0.0, 0.0), (7.629, -5.542, 0.1854), (9.013, 6.549, 0.3708), (-10.0, -8.742e-07, 1.2), (-10.0, -8.742e-07, 1.8), (-8.54, 6.205, 1.712), (-2.872, -8.84, 0.9708), (-2.763, -8.504, 1.456), (7.167, -5.207, 0.3708), (6.705, -4.872, 0.5562), (8.2, 0.0, 0.0), (9.475, 6.884, 0.5562), (12.4, 0.0, 0.0), (11.8, 0.0, 0.0), (3.54, 10.9, 1.058), (-8.69, 6.314, 2.283), (-3.417, 10.52, 1.456), (-10.0, -8.742e-07, 2.4), (-7.64, -5.551, 1.712), (2.64, -8.126, 1.058), (6.244, -4.536, 0.7416), (2.49, -7.664, 1.411), (9.937, 7.219, 0.7416), (3.69, 11.36, 1.411), (10.4, 7.555, 0.9271), (-3.635, 11.19, 2.427), (3.84, 11.82, 1.763), (-3.526, 10.85, 1.942), (-8.84, 6.423, 2.853), (-7.49, -5.442, 2.283), (-10.0, -8.742e-07, 3.0), (-2.654, -8.169, 1.942), (-7.34, -5.333, 2.853), (-2.545, -7.834, 2.427), (5.782, -4.201, 0.9271), (2.34, -7.202, 1.763), (7.6, 0.0, 0.0)], [], [(0, 18, 109, 1), (4, 2, 18, 0), (3, 7, 2, 4), (5, 6, 7, 3), (8, 9, 6, 5), (13, 12, 9, 8), (10, 11, 12, 13), (15, 21, 11, 10), (17, 14, 21, 15), (16, 85, 14, 17), (18, 23, 83, 109), (2, 24, 23, 18), (7, 27, 24, 2), (6, 28, 27, 7), (9, 29, 28, 6), (12, 19, 29, 9), (11, 20, 19, 12), (21, 30, 20, 11), (14, 22, 30, 21), (85, 86, 22, 14), (23, 32, 73, 83), (24, 33, 32, 23), (27, 26, 33, 24), (28, 25, 26, 27), (29, 37, 25, 28), (19, 36, 37, 29), (20, 40, 36, 19), (30, 39, 40, 20), (22, 31, 39, 30), (86, 42, 31, 22), (32, 46, 72, 73), (33, 44, 46, 32), (26, 34, 44, 33), (25, 35, 34, 26), (37, 48, 35, 25), (36, 47, 48, 37), (40, 38, 47, 36), (39, 51, 38, 40), (31, 41, 51, 39), (42, 43, 41, 31), (46, 45, 62, 72), (44, 54, 45, 46), (34, 53, 54, 44), (35, 58, 53, 34), (48, 56, 58, 35), (47, 49, 56, 48), (38, 59, 49, 47), (51, 50, 59, 38), (41, 52, 50, 51), (43, 62, 52, 41), (45, 65, 43, 62), (54, 63, 65, 45), (53, 55, 63, 54), (58, 57, 55, 53), (56, 68, 57, 58), (49, 60, 68, 56), (59, 61, 60, 49), (50, 71, 61, 59), (52, 74, 71, 50), (62, 72, 74, 52), (65, 75, 42, 43), (63, 64, 75, 65), (55, 66, 64, 63), (57, 67, 66, 55), (68, 76, 67, 57), (60, 69, 76, 68), (61, 79, 69, 60), (71, 70, 79, 61), (74, 81, 70, 71), (72, 73, 81, 74), (75, 84, 86, 42), (64, 87, 84, 75), (66, 89, 87, 64), (67, 78, 89, 66), (76, 77, 78, 67), (69, 91, 77, 76), (79, 80, 91, 69), (70, 92, 80, 79), (81, 82, 92, 70), (73, 83, 82, 81), (84, 95, 85, 86), (87, 96, 95, 84), (89, 100, 96, 87), (78, 88, 100, 89), (77, 90, 88, 78), (91, 102, 90, 77), (80, 104, 102, 91), (92, 94, 104, 80), (82, 93, 94, 92), (83, 109, 93, 82), (95, 97, 16, 85), (96, 99, 97, 95), (100, 98, 99, 96), (88, 101, 98, 100), (90, 103, 101, 88), (102, 105, 103, 90), (104, 106, 105, 102), (94, 108, 106, 104), (93, 107, 108, 94), (109, 1, 107, 93)])
me_mobiussquare_003.materials.append(mat_default_obj_012)
me_mobiussquare_003.update()
me_hexprism_003 = bpy.data.meshes.new('hexprism.003')
me_hexprism_003.from_pydata([(-1.299, -0.25, -0.5), (-1.299, 0.25, -0.5), (-1.299, 0.25, 0.5), (-1.299, -0.25, 0.5), (-1.732, 0.5, -0.5), (-1.732, 0.5, 0.5), (-2.165, 0.25, -0.5), (-2.165, 0.25, 0.5), (-2.165, -0.25, -0.5), (-2.165, -0.25, 0.5), (-1.732, -0.5, -0.5), (-1.732, -0.5, 0.5), (-1.299, -0.25, 0.5), (-1.299, 0.25, 0.5), (-1.299, 0.25, 1.5), (-1.299, -0.25, 1.5), (-1.732, 0.5, 0.5), (-1.732, 0.5, 1.5), (-2.165, 0.25, 0.5), (-2.165, 0.25, 1.5), (-2.165, -0.25, 0.5), (-2.165, -0.25, 1.5), (-1.732, -0.5, 0.5), (-1.732, -0.5, 1.5), (-0.866, 0.5, -0.5), (-0.866, 1.0, -0.5), (-0.866, 1.0, 0.5), (-0.866, 0.5, 0.5), (-1.299, 1.25, -0.5), (-1.299, 1.25, 0.5), (-1.732, 1.0, -0.5), (-1.732, 1.0, 0.5), (-1.732, 0.5, -0.5), (-1.732, 0.5, 0.5), (-1.299, 0.25, -0.5), (-1.299, 0.25, 0.5), (-0.866, 0.5, 0.5), (-0.866, 1.0, 0.5), (-0.866, 1.0, 1.5), (-0.866, 0.5, 1.5), (-1.299, 1.25, 0.5), (-1.299, 1.25, 1.5), (-1.732, 1.0, 0.5), (-1.732, 1.0, 1.5), (-1.732, 0.5, 0.5), (-1.732, 0.5, 1.5), (-1.299, 0.25, 0.5), (-1.299, 0.25, 1.5), (-0.433, 1.25, -0.5), (-0.433, 1.75, -0.5), (-0.433, 1.75, 0.5), (-0.433, 1.25, 0.5), (-0.866, 2.0, -0.5), (-0.866, 2.0, 0.5), (-1.299, 1.75, -0.5), (-1.299, 1.75, 0.5), (-1.299, 1.25, -0.5), (-1.299, 1.25, 0.5), (-0.866, 1.0, -0.5), (-0.866, 1.0, 0.5), (-0.433, 1.25, 0.5), (-0.433, 1.75, 0.5), (-0.433, 1.75, 1.5), (-0.433, 1.25, 1.5), (-0.866, 2.0, 0.5), (-0.866, 2.0, 1.5), (-1.299, 1.75, 0.5), (-1.299, 1.75, 1.5), (-1.299, 1.25, 0.5), (-1.299, 1.25, 1.5), (-0.866, 1.0, 0.5), (-0.866, 1.0, 1.5), (-0.866, -1.0, -0.5), (-0.866, -0.5, -0.5), (-0.866, -0.5, 0.5), (-0.866, -1.0, 0.5), (-1.299, -0.25, -0.5), (-1.299, -0.25, 0.5), (-1.732, -0.5, -0.5), (-1.732, -0.5, 0.5), (-1.732, -1.0, -0.5), (-1.732, -1.0, 0.5), (-1.299, -1.25, -0.5), (-1.299, -1.25, 0.5), (-0.866, -1.0, 0.5), (-0.866, -0.5, 0.5), (-0.866, -0.5, 1.5), (-0.866, -1.0, 1.5), (-1.299, -0.25, 0.5), (-1.299, -0.25, 1.5), (-1.732, -0.5, 0.5), (-1.732, -0.5, 1.5), (-1.732, -1.0, 0.5), (-1.732, -1.0, 1.5), (-1.299, -1.25, 0.5), (-1.299, -1.25, 1.5), (-0.433, -0.25, -0.5), (-0.433, 0.25, -0.5), (-0.433, 0.25, 0.5), (-0.433, -0.25, 0.5), (-0.866, 0.5, -0.5), (-0.866, 0.5, 0.5), (-1.299, 0.25, -0.5), (-1.299, 0.25, 0.5), (-1.299, -0.25, -0.5), (-1.299, -0.25, 0.5), (-0.866, -0.5, -0.5), (-0.866, -0.5, 0.5), (-0.433, -0.25, 0.5), (-0.433, 0.25, 0.5), (-0.433, 0.25, 1.5), (-0.433, -0.25, 1.5), (-0.866, 0.5, 0.5), (-0.866, 0.5, 1.5), (-1.299, 0.25, 0.5), (-1.299, 0.25, 1.5), (-1.299, -0.25, 0.5), (-1.299, -0.25, 1.5), (-0.866, -0.5, 0.5), (-0.866, -0.5, 1.5), (0.0, 0.5, -0.5), (0.0, 1.0, -0.5), (0.0, 1.0, 0.5), (0.0, 0.5, 0.5), (-0.433, 1.25, -0.5), (-0.433, 1.25, 0.5), (-0.866, 1.0, -0.5), (-0.866, 1.0, 0.5), (-0.866, 0.5, -0.5), (-0.866, 0.5, 0.5), (-0.433, 0.25, -0.5), (-0.433, 0.25, 0.5), (0.0, 0.5, 0.5), (0.0, 1.0, 0.5), (0.0, 1.0, 1.5), (0.0, 0.5, 1.5), (-0.433, 1.25, 0.5), (-0.433, 1.25, 1.5), (-0.866, 1.0, 0.5), (-0.866, 1.0, 1.5), (-0.866, 0.5, 0.5), (-0.866, 0.5, 1.5), (-0.433, 0.25, 0.5), (-0.433, 0.25, 1.5), (0.433, 1.25, -0.5), (0.433, 1.75, -0.5), (0.433, 1.75, 0.5), (0.433, 1.25, 0.5), (0.0, 2.0, -0.5), (0.0, 2.0, 0.5), (-0.433, 1.75, -0.5), (-0.433, 1.75, 0.5), (-0.433, 1.25, -0.5), (-0.433, 1.25, 0.5), (0.0, 1.0, -0.5), (0.0, 1.0, 0.5), (0.433, 1.25, 0.5), (0.433, 1.75, 0.5), (0.433, 1.75, 1.5), (0.433, 1.25, 1.5), (0.0, 2.0, 0.5), (0.0, 2.0, 1.5), (-0.433, 1.75, 0.5), (-0.433, 1.75, 1.5), (-0.433, 1.25, 0.5), (-0.433, 1.25, 1.5), (0.0, 1.0, 0.5), (0.0, 1.0, 1.5), (-0.433, -1.75, -0.5), (-0.433, -1.25, -0.5), (-0.433, -1.25, 0.5), (-0.433, -1.75, 0.5), (-0.866, -1.0, -0.5), (-0.866, -1.0, 0.5), (-1.299, -1.25, -0.5), (-1.299, -1.25, 0.5), (-1.299, -1.75, -0.5), (-1.299, -1.75, 0.5), (-0.866, -2.0, -0.5), (-0.866, -2.0, 0.5), (-0.433, -1.75, 0.5), (-0.433, -1.25, 0.5), (-0.433, -1.25, 1.5), (-0.433, -1.75, 1.5), (-0.866, -1.0, 0.5), (-0.866, -1.0, 1.5), (-1.299, -1.25, 0.5), (-1.299, -1.25, 1.5), (-1.299, -1.75, 0.5), (-1.299, -1.75, 1.5), (-0.866, -2.0, 0.5), (-0.866, -2.0, 1.5), (0.0, -1.0, -0.5), (0.0, -0.5, -0.5), (0.0, -0.5, 0.5), (0.0, -1.0, 0.5), (-0.433, -0.25, -0.5), (-0.433, -0.25, 0.5), (-0.866, -0.5, -0.5), (-0.866, -0.5, 0.5), (-0.866, -1.0, -0.5), (-0.866, -1.0, 0.5), (-0.433, -1.25, -0.5), (-0.433, -1.25, 0.5), (0.0, -1.0, 0.5), (0.0, -0.5, 0.5), (0.0, -0.5, 1.5), (0.0, -1.0, 1.5), (-0.433, -0.25, 0.5), (-0.433, -0.25, 1.5), (-0.866, -0.5, 0.5), (-0.866, -0.5, 1.5), (-0.866, -1.0, 0.5), (-0.866, -1.0, 1.5), (-0.433, -1.25, 0.5), (-0.433, -1.25, 1.5), (0.433, -0.25, -0.5), (0.433, 0.25, -0.5), (0.433, 0.25, 0.5), (0.433, -0.25, 0.5), (0.0, 0.5, -0.5), (0.0, 0.5, 0.5), (-0.433, 0.25, -0.5), (-0.433, 0.25, 0.5), (-0.433, -0.25, -0.5), (-0.433, -0.25, 0.5), (0.0, -0.5, -0.5), (0.0, -0.5, 0.5), (0.433, -0.25, 0.5), (0.433, 0.25, 0.5), (0.433, 0.25, 1.5), (0.433, -0.25, 1.5), (0.0, 0.5, 0.5), (0.0, 0.5, 1.5), (-0.433, 0.25, 0.5), (-0.433, 0.25, 1.5), (-0.433, -0.25, 0.5), (-0.433, -0.25, 1.5), (0.0, -0.5, 0.5), (0.0, -0.5, 1.5), (0.866, 0.5, -0.5), (0.866, 1.0, -0.5), (0.866, 1.0, 0.5), (0.866, 0.5, 0.5), (0.433, 1.25, -0.5), (0.433, 1.25, 0.5), (0.0, 1.0, -0.5), (0.0, 1.0, 0.5), (0.0, 0.5, -0.5), (0.0, 0.5, 0.5), (0.433, 0.25, -0.5), (0.433, 0.25, 0.5), (0.866, 0.5, 0.5), (0.866, 1.0, 0.5), (0.866, 1.0, 1.5), (0.866, 0.5, 1.5), (0.433, 1.25, 0.5), (0.433, 1.25, 1.5), (0.0, 1.0, 0.5), (0.0, 1.0, 1.5), (0.0, 0.5, 0.5), (0.0, 0.5, 1.5), (0.433, 0.25, 0.5), (0.433, 0.25, 1.5), (1.299, 1.25, -0.5), (1.299, 1.75, -0.5), (1.299, 1.75, 0.5), (1.299, 1.25, 0.5), (0.866, 2.0, -0.5), (0.866, 2.0, 0.5), (0.433, 1.75, -0.5), (0.433, 1.75, 0.5), (0.433, 1.25, -0.5), (0.433, 1.25, 0.5), (0.866, 1.0, -0.5), (0.866, 1.0, 0.5), (1.299, 1.25, 0.5), (1.299, 1.75, 0.5), (1.299, 1.75, 1.5), (1.299, 1.25, 1.5), (0.866, 2.0, 0.5), (0.866, 2.0, 1.5), (0.433, 1.75, 0.5), (0.433, 1.75, 1.5), (0.433, 1.25, 0.5), (0.433, 1.25, 1.5), (0.866, 1.0, 0.5), (0.866, 1.0, 1.5), (0.433, -1.75, -0.5), (0.433, -1.25, -0.5), (0.433, -1.25, 0.5), (0.433, -1.75, 0.5), (0.0, -1.0, -0.5), (0.0, -1.0, 0.5), (-0.433, -1.25, -0.5), (-0.433, -1.25, 0.5), (-0.433, -1.75, -0.5), (-0.433, -1.75, 0.5), (0.0, -2.0, -0.5), (0.0, -2.0, 0.5), (0.433, -1.75, 0.5), (0.433, -1.25, 0.5), (0.433, -1.25, 1.5), (0.433, -1.75, 1.5), (0.0, -1.0, 0.5), (0.0, -1.0, 1.5), (-0.433, -1.25, 0.5), (-0.433, -1.25, 1.5), (-0.433, -1.75, 0.5), (-0.433, -1.75, 1.5), (0.0, -2.0, 0.5), (0.0, -2.0, 1.5), (0.866, -1.0, -0.5), (0.866, -0.5, -0.5), (0.866, -0.5, 0.5), (0.866, -1.0, 0.5), (0.433, -0.25, -0.5), (0.433, -0.25, 0.5), (0.0, -0.5, -0.5), (0.0, -0.5, 0.5), (0.0, -1.0, -0.5), (0.0, -1.0, 0.5), (0.433, -1.25, -0.5), (0.433, -1.25, 0.5), (0.866, -1.0, 0.5), (0.866, -0.5, 0.5), (0.866, -0.5, 1.5), (0.866, -1.0, 1.5), (0.433, -0.25, 0.5), (0.433, -0.25, 1.5), (0.0, -0.5, 0.5), (0.0, -0.5, 1.5), (0.0, -1.0, 0.5), (0.0, -1.0, 1.5), (0.433, -1.25, 0.5), (0.433, -1.25, 1.5), (1.299, -0.25, -0.5), (1.299, 0.25, -0.5), (1.299, 0.25, 0.5), (1.299, -0.25, 0.5), (0.866, 0.5, -0.5), (0.866, 0.5, 0.5), (0.433, 0.25, -0.5), (0.433, 0.25, 0.5), (0.433, -0.25, -0.5), (0.433, -0.25, 0.5), (0.866, -0.5, -0.5), (0.866, -0.5, 0.5), (1.299, -0.25, 0.5), (1.299, 0.25, 0.5), (1.299, 0.25, 1.5), (1.299, -0.25, 1.5), (0.866, 0.5, 0.5), (0.866, 0.5, 1.5), (0.433, 0.25, 0.5), (0.433, 0.25, 1.5), (0.433, -0.25, 0.5), (0.433, -0.25, 1.5), (0.866, -0.5, 0.5), (0.866, -0.5, 1.5), (1.732, 0.5, -0.5), (1.732, 1.0, -0.5), (1.732, 1.0, 0.5), (1.732, 0.5, 0.5), (1.299, 1.25, -0.5), (1.299, 1.25, 0.5), (0.866, 1.0, -0.5), (0.866, 1.0, 0.5), (0.866, 0.5, -0.5), (0.866, 0.5, 0.5), (1.299, 0.25, -0.5), (1.299, 0.25, 0.5), (1.732, 0.5, 0.5), (1.732, 1.0, 0.5), (1.732, 1.0, 1.5), (1.732, 0.5, 1.5), (1.299, 1.25, 0.5), (1.299, 1.25, 1.5), (0.866, 1.0, 0.5), (0.866, 1.0, 1.5), (0.866, 0.5, 0.5), (0.866, 0.5, 1.5), (1.299, 0.25, 0.5), (1.299, 0.25, 1.5), (1.299, -1.75, -0.5), (1.299, -1.25, -0.5), (1.299, -1.25, 0.5), (1.299, -1.75, 0.5), (0.866, -1.0, -0.5), (0.866, -1.0, 0.5), (0.433, -1.25, -0.5), (0.433, -1.25, 0.5), (0.433, -1.75, -0.5), (0.433, -1.75, 0.5), (0.866, -2.0, -0.5), (0.866, -2.0, 0.5), (1.299, -1.75, 0.5), (1.299, -1.25, 0.5), (1.299, -1.25, 1.5), (1.299, -1.75, 1.5), (0.866, -1.0, 0.5), (0.866, -1.0, 1.5), (0.433, -1.25, 0.5), (0.433, -1.25, 1.5), (0.433, -1.75, 0.5), (0.433, -1.75, 1.5), (0.866, -2.0, 0.5), (0.866, -2.0, 1.5), (1.732, -1.0, -0.5), (1.732, -0.5, -0.5), (1.732, -0.5, 0.5), (1.732, -1.0, 0.5), (1.299, -0.25, -0.5), (1.299, -0.25, 0.5), (0.866, -0.5, -0.5), (0.866, -0.5, 0.5), (0.866, -1.0, -0.5), (0.866, -1.0, 0.5), (1.299, -1.25, -0.5), (1.299, -1.25, 0.5), (1.732, -1.0, 0.5), (1.732, -0.5, 0.5), (1.732, -0.5, 1.5), (1.732, -1.0, 1.5), (1.299, -0.25, 0.5), (1.299, -0.25, 1.5), (0.866, -0.5, 0.5), (0.866, -0.5, 1.5), (0.866, -1.0, 0.5), (0.866, -1.0, 1.5), (1.299, -1.25, 0.5), (1.299, -1.25, 1.5), (2.165, -0.25, -0.5), (2.165, 0.25, -0.5), (2.165, 0.25, 0.5), (2.165, -0.25, 0.5), (1.732, 0.5, -0.5), (1.732, 0.5, 0.5), (1.299, 0.25, -0.5), (1.299, 0.25, 0.5), (1.299, -0.25, -0.5), (1.299, -0.25, 0.5), (1.732, -0.5, -0.5), (1.732, -0.5, 0.5), (2.165, -0.25, 0.5), (2.165, 0.25, 0.5), (2.165, 0.25, 1.5), (2.165, -0.25, 1.5), (1.732, 0.5, 0.5), (1.732, 0.5, 1.5), (1.299, 0.25, 0.5), (1.299, 0.25, 1.5), (1.299, -0.25, 0.5), (1.299, -0.25, 1.5), (1.732, -0.5, 0.5), (1.732, -0.5, 1.5)], [], [(0, 1, 2, 3), (1, 4, 5, 2), (4, 6, 7, 5), (6, 8, 9, 7), (8, 10, 11, 9), (10, 0, 3, 11), (10, 8, 6, 4, 1, 0), (3, 2, 5, 7, 9, 11), (12, 13, 14, 15), (13, 16, 17, 14), (16, 18, 19, 17), (18, 20, 21, 19), (20, 22, 23, 21), (22, 12, 15, 23), (22, 20, 18, 16, 13, 12), (15, 14, 17, 19, 21, 23), (24, 25, 26, 27), (25, 28, 29, 26), (28, 30, 31, 29), (30, 32, 33, 31), (32, 34, 35, 33), (34, 24, 27, 35), (34, 32, 30, 28, 25, 24), (27, 26, 29, 31, 33, 35), (36, 37, 38, 39), (37, 40, 41, 38), (40, 42, 43, 41), (42, 44, 45, 43), (44, 46, 47, 45), (46, 36, 39, 47), (46, 44, 42, 40, 37, 36), (39, 38, 41, 43, 45, 47), (48, 49, 50, 51), (49, 52, 53, 50), (52, 54, 55, 53), (54, 56, 57, 55), (56, 58, 59, 57), (58, 48, 51, 59), (58, 56, 54, 52, 49, 48), (51, 50, 53, 55, 57, 59), (60, 61, 62, 63), (61, 64, 65, 62), (64, 66, 67, 65), (66, 68, 69, 67), (68, 70, 71, 69), (70, 60, 63, 71), (70, 68, 66, 64, 61, 60), (63, 62, 65, 67, 69, 71), (72, 73, 74, 75), (73, 76, 77, 74), (76, 78, 79, 77), (78, 80, 81, 79), (80, 82, 83, 81), (82, 72, 75, 83), (82, 80, 78, 76, 73, 72), (75, 74, 77, 79, 81, 83), (84, 85, 86, 87), (85, 88, 89, 86), (88, 90, 91, 89), (90, 92, 93, 91), (92, 94, 95, 93), (94, 84, 87, 95), (94, 92, 90, 88, 85, 84), (87, 86, 89, 91, 93, 95), (96, 97, 98, 99), (97, 100, 101, 98), (100, 102, 103, 101), (102, 104, 105, 103), (104, 106, 107, 105), (106, 96, 99, 107), (106, 104, 102, 100, 97, 96), (99, 98, 101, 103, 105, 107), (108, 109, 110, 111), (109, 112, 113, 110), (112, 114, 115, 113), (114, 116, 117, 115), (116, 118, 119, 117), (118, 108, 111, 119), (118, 116, 114, 112, 109, 108), (111, 110, 113, 115, 117, 119), (120, 121, 122, 123), (121, 124, 125, 122), (124, 126, 127, 125), (126, 128, 129, 127), (128, 130, 131, 129), (130, 120, 123, 131), (130, 128, 126, 124, 121, 120), (123, 122, 125, 127, 129, 131), (132, 133, 134, 135), (133, 136, 137, 134), (136, 138, 139, 137), (138, 140, 141, 139), (140, 142, 143, 141), (142, 132, 135, 143), (142, 140, 138, 136, 133, 132), (135, 134, 137, 139, 141, 143), (144, 145, 146, 147), (145, 148, 149, 146), (148, 150, 151, 149), (150, 152, 153, 151), (152, 154, 155, 153), (154, 144, 147, 155), (154, 152, 150, 148, 145, 144), (147, 146, 149, 151, 153, 155), (156, 157, 158, 159), (157, 160, 161, 158), (160, 162, 163, 161), (162, 164, 165, 163), (164, 166, 167, 165), (166, 156, 159, 167), (166, 164, 162, 160, 157, 156), (159, 158, 161, 163, 165, 167), (168, 169, 170, 171), (169, 172, 173, 170), (172, 174, 175, 173), (174, 176, 177, 175), (176, 178, 179, 177), (178, 168, 171, 179), (178, 176, 174, 172, 169, 168), (171, 170, 173, 175, 177, 179), (180, 181, 182, 183), (181, 184, 185, 182), (184, 186, 187, 185), (186, 188, 189, 187), (188, 190, 191, 189), (190, 180, 183, 191), (190, 188, 186, 184, 181, 180), (183, 182, 185, 187, 189, 191), (192, 193, 194, 195), (193, 196, 197, 194), (196, 198, 199, 197), (198, 200, 201, 199), (200, 202, 203, 201), (202, 192, 195, 203), (202, 200, 198, 196, 193, 192), (195, 194, 197, 199, 201, 203), (204, 205, 206, 207), (205, 208, 209, 206), (208, 210, 211, 209), (210, 212, 213, 211), (212, 214, 215, 213), (214, 204, 207, 215), (214, 212, 210, 208, 205, 204), (207, 206, 209, 211, 213, 215), (216, 217, 218, 219), (217, 220, 221, 218), (220, 222, 223, 221), (222, 224, 225, 223), (224, 226, 227, 225), (226, 216, 219, 227), (226, 224, 222, 220, 217, 216), (219, 218, 221, 223, 225, 227), (228, 229, 230, 231), (229, 232, 233, 230), (232, 234, 235, 233), (234, 236, 237, 235), (236, 238, 239, 237), (238, 228, 231, 239), (238, 236, 234, 232, 229, 228), (231, 230, 233, 235, 237, 239), (240, 241, 242, 243), (241, 244, 245, 242), (244, 246, 247, 245), (246, 248, 249, 247), (248, 250, 251, 249), (250, 240, 243, 251), (250, 248, 246, 244, 241, 240), (243, 242, 245, 247, 249, 251), (252, 253, 254, 255), (253, 256, 257, 254), (256, 258, 259, 257), (258, 260, 261, 259), (260, 262, 263, 261), (262, 252, 255, 263), (262, 260, 258, 256, 253, 252), (255, 254, 257, 259, 261, 263), (264, 265, 266, 267), (265, 268, 269, 266), (268, 270, 271, 269), (270, 272, 273, 271), (272, 274, 275, 273), (274, 264, 267, 275), (274, 272, 270, 268, 265, 264), (267, 266, 269, 271, 273, 275), (276, 277, 278, 279), (277, 280, 281, 278), (280, 282, 283, 281), (282, 284, 285, 283), (284, 286, 287, 285), (286, 276, 279, 287), (286, 284, 282, 280, 277, 276), (279, 278, 281, 283, 285, 287), (288, 289, 290, 291), (289, 292, 293, 290), (292, 294, 295, 293), (294, 296, 297, 295), (296, 298, 299, 297), (298, 288, 291, 299), (298, 296, 294, 292, 289, 288), (291, 290, 293, 295, 297, 299), (300, 301, 302, 303), (301, 304, 305, 302), (304, 306, 307, 305), (306, 308, 309, 307), (308, 310, 311, 309), (310, 300, 303, 311), (310, 308, 306, 304, 301, 300), (303, 302, 305, 307, 309, 311), (312, 313, 314, 315), (313, 316, 317, 314), (316, 318, 319, 317), (318, 320, 321, 319), (320, 322, 323, 321), (322, 312, 315, 323), (322, 320, 318, 316, 313, 312), (315, 314, 317, 319, 321, 323), (324, 325, 326, 327), (325, 328, 329, 326), (328, 330, 331, 329), (330, 332, 333, 331), (332, 334, 335, 333), (334, 324, 327, 335), (334, 332, 330, 328, 325, 324), (327, 326, 329, 331, 333, 335), (336, 337, 338, 339), (337, 340, 341, 338), (340, 342, 343, 341), (342, 344, 345, 343), (344, 346, 347, 345), (346, 336, 339, 347), (346, 344, 342, 340, 337, 336), (339, 338, 341, 343, 345, 347), (348, 349, 350, 351), (349, 352, 353, 350), (352, 354, 355, 353), (354, 356, 357, 355), (356, 358, 359, 357), (358, 348, 351, 359), (358, 356, 354, 352, 349, 348), (351, 350, 353, 355, 357, 359), (360, 361, 362, 363), (361, 364, 365, 362), (364, 366, 367, 365), (366, 368, 369, 367), (368, 370, 371, 369), (370, 360, 363, 371), (370, 368, 366, 364, 361, 360), (363, 362, 365, 367, 369, 371), (372, 373, 374, 375), (373, 376, 377, 374), (376, 378, 379, 377), (378, 380, 381, 379), (380, 382, 383, 381), (382, 372, 375, 383), (382, 380, 378, 376, 373, 372), (375, 374, 377, 379, 381, 383), (384, 385, 386, 387), (385, 388, 389, 386), (388, 390, 391, 389), (390, 392, 393, 391), (392, 394, 395, 393), (394, 384, 387, 395), (394, 392, 390, 388, 385, 384), (387, 386, 389, 391, 393, 395), (396, 397, 398, 399), (397, 400, 401, 398), (400, 402, 403, 401), (402, 404, 405, 403), (404, 406, 407, 405), (406, 396, 399, 407), (406, 404, 402, 400, 397, 396), (399, 398, 401, 403, 405, 407), (408, 409, 410, 411), (409, 412, 413, 410), (412, 414, 415, 413), (414, 416, 417, 415), (416, 418, 419, 417), (418, 408, 411, 419), (418, 416, 414, 412, 409, 408), (411, 410, 413, 415, 417, 419), (420, 421, 422, 423), (421, 424, 425, 422), (424, 426, 427, 425), (426, 428, 429, 427), (428, 430, 431, 429), (430, 420, 423, 431), (430, 428, 426, 424, 421, 420), (423, 422, 425, 427, 429, 431), (432, 433, 434, 435), (433, 436, 437, 434), (436, 438, 439, 437), (438, 440, 441, 439), (440, 442, 443, 441), (442, 432, 435, 443), (442, 440, 438, 436, 433, 432), (435, 434, 437, 439, 441, 443), (444, 445, 446, 447), (445, 448, 449, 446), (448, 450, 451, 449), (450, 452, 453, 451), (452, 454, 455, 453), (454, 444, 447, 455), (454, 452, 450, 448, 445, 444), (447, 446, 449, 451, 453, 455)])
me_hexprism_003.materials.append(mat_default_obj_017)
me_hexprism_003.update()

# ---- objects
ob_light = bpy.data.objects.new('Light', light_light)
ob_camera = bpy.data.objects.new('Camera', cam_camera)
ob_cubius_009 = bpy.data.objects.new('cubius.009', me_cubius_009)
ob_mobiussquare_002 = bpy.data.objects.new('mobiussquare.002', me_mobiussquare_002)
ob_mobiussquare_001 = bpy.data.objects.new('mobiussquare.001', me_mobiussquare_003)
ob_hexprism_003 = bpy.data.objects.new('hexprism.003', me_hexprism_003)

# ---- transforms, parenting, visibility, modifiers, constraints
ob_light.location = (4.076, 1.005, 5.904)
ob_light.rotation_euler = (0.6503, 0.05522, 1.866)
ob_light.lock_rotations_4d = False
ob_light.empty_display_type = 'ARROWS'
ob_light.color = (0.0, 0.0, 0.0, 0.0)
ob_light.lineart.crease_threshold = 0.0
ob_camera.location = (7.699, -6.565, 4.958)
ob_camera.rotation_euler = (1.109, 0.0, 0.8149)
ob_camera.lock_rotations_4d = False
ob_camera.empty_display_type = 'ARROWS'
ob_camera.color = (0.0, 0.0, 0.0, 0.0)
ob_camera.display_type = 'WIRE'
ob_camera.lineart.crease_threshold = 0.0
ob_cubius_009.location = (0.0, 0.0, 0.0)
ob_cubius_009.rotation_euler = (1.571, -0.0, 0.0)
ob_cubius_009.scale = (0.256, 0.256, 0.256)
ob_cubius_009.hide_render = True
_m = ob_cubius_009.modifiers.new('Weld', 'WELD')
_m = ob_cubius_009.modifiers.new('Wireframe', 'WIREFRAME')
_m.thickness = 0.1
ob_mobiussquare_002.location = (0.0, 0.0, 0.0)
ob_mobiussquare_002.rotation_euler = (1.571, -0.0, 0.0)
ob_mobiussquare_002.scale = (0.3195, 0.3195, 0.3195)
ob_mobiussquare_002.hide_render = True
ob_mobiussquare_001.location = (0.0, 0.0, 0.0)
ob_mobiussquare_001.rotation_euler = (1.571, -0.0, 0.0)
ob_mobiussquare_001.scale = (0.3195, 0.3195, 0.3195)
ob_mobiussquare_001.hide_render = True
_m = ob_mobiussquare_001.modifiers.new('Wireframe', 'WIREFRAME')
_m.thickness = 0.1
ob_hexprism_003.location = (0.4301, 0.5991, 0.197)
ob_hexprism_003.rotation_euler = (1.514, 0.0976, 0.2213)
_m = ob_hexprism_003.modifiers.new('Weld', 'WELD')
_m = ob_hexprism_003.modifiers.new('Wireframe', 'WIREFRAME')
_m.thickness = 0.1

# ---- collection membership
col_collection.objects.link(ob_light)
col_collection.objects.link(ob_camera)
col_collection.objects.link(ob_cubius_009)
col_collection.objects.link(ob_mobiussquare_002)
col_collection.objects.link(ob_mobiussquare_001)
col_collection.objects.link(ob_hexprism_003)

# ---- scene / render settings (as saved in the file)
scene.camera = ob_camera
scene.frame_start = 1; scene.frame_end = 250; scene.frame_set(1)
scene.render.engine = 'CYCLES'
scene.render.resolution_x = 1080
scene.cycles.sampling_pattern = 'TABULATED_SOBOL'
scene.cycles.use_light_tree = False
scene.view_settings.view_transform = 'Filmic'
bpy.context.view_layer.update()
